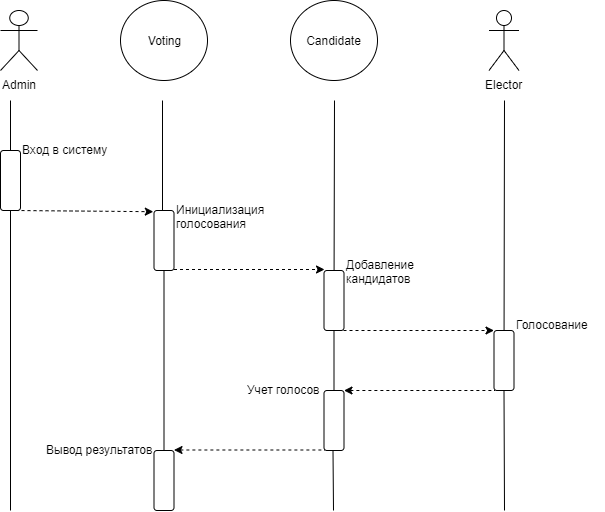

The diagram above was exported from draw.io. Its source (the exported page's mxGraphModel, read from the mxfile embedded in the PNG):
<mxGraphModel dx="1008" dy="499" grid="1" gridSize="10" guides="1" tooltips="1" connect="1" arrows="1" fold="1" page="1" pageScale="1" pageWidth="827" pageHeight="1169" math="0" shadow="0">
  <root>
    <mxCell id="0" />
    <mxCell id="1" parent="0" />
    <mxCell id="OmA-fn8xwxMRTv9A-cje-1" value="Admin" style="shape=umlActor;verticalLabelPosition=bottom;labelBackgroundColor=#ffffff;verticalAlign=top;html=1;outlineConnect=0;" vertex="1" parent="1">
      <mxGeometry x="156" y="40" width="37" height="60" as="geometry" />
    </mxCell>
    <mxCell id="OmA-fn8xwxMRTv9A-cje-2" value="" style="endArrow=none;html=1;" edge="1" parent="1">
      <mxGeometry width="50" height="50" relative="1" as="geometry">
        <mxPoint x="166" y="180" as="sourcePoint" />
        <mxPoint x="166" y="130" as="targetPoint" />
      </mxGeometry>
    </mxCell>
    <mxCell id="OmA-fn8xwxMRTv9A-cje-3" value="Voting" style="ellipse;whiteSpace=wrap;html=1;aspect=fixed;" vertex="1" parent="1">
      <mxGeometry x="276" y="30" width="87" height="80" as="geometry" />
    </mxCell>
    <mxCell id="OmA-fn8xwxMRTv9A-cje-4" value="Candidate" style="ellipse;whiteSpace=wrap;html=1;aspect=fixed;" vertex="1" parent="1">
      <mxGeometry x="446" y="30" width="87" height="80" as="geometry" />
    </mxCell>
    <mxCell id="OmA-fn8xwxMRTv9A-cje-7" value="" style="endArrow=none;html=1;" edge="1" parent="1">
      <mxGeometry width="50" height="50" relative="1" as="geometry">
        <mxPoint x="318" y="261" as="sourcePoint" />
        <mxPoint x="318" y="130" as="targetPoint" />
      </mxGeometry>
    </mxCell>
    <mxCell id="OmA-fn8xwxMRTv9A-cje-8" value="" style="endArrow=none;html=1;" edge="1" parent="1" source="OmA-fn8xwxMRTv9A-cje-14">
      <mxGeometry width="50" height="50" relative="1" as="geometry">
        <mxPoint x="490" y="180" as="sourcePoint" />
        <mxPoint x="490" y="130" as="targetPoint" />
      </mxGeometry>
    </mxCell>
    <mxCell id="OmA-fn8xwxMRTv9A-cje-9" value="" style="endArrow=none;html=1;" edge="1" parent="1" source="OmA-fn8xwxMRTv9A-cje-15">
      <mxGeometry width="50" height="50" relative="1" as="geometry">
        <mxPoint x="660" y="170" as="sourcePoint" />
        <mxPoint x="660" y="130" as="targetPoint" />
      </mxGeometry>
    </mxCell>
    <mxCell id="OmA-fn8xwxMRTv9A-cje-12" value="" style="rounded=1;whiteSpace=wrap;html=1;" vertex="1" parent="1">
      <mxGeometry x="156" y="180" width="20" height="60" as="geometry" />
    </mxCell>
    <mxCell id="OmA-fn8xwxMRTv9A-cje-13" value="" style="rounded=1;whiteSpace=wrap;html=1;" vertex="1" parent="1">
      <mxGeometry x="309.5" y="240" width="20" height="60" as="geometry" />
    </mxCell>
    <mxCell id="OmA-fn8xwxMRTv9A-cje-14" value="" style="rounded=1;whiteSpace=wrap;html=1;" vertex="1" parent="1">
      <mxGeometry x="479.5" y="300" width="20" height="60" as="geometry" />
    </mxCell>
    <mxCell id="OmA-fn8xwxMRTv9A-cje-15" value="" style="rounded=1;whiteSpace=wrap;html=1;" vertex="1" parent="1">
      <mxGeometry x="649.5" y="360" width="20" height="60" as="geometry" />
    </mxCell>
    <mxCell id="OmA-fn8xwxMRTv9A-cje-16" value="" style="rounded=1;whiteSpace=wrap;html=1;" vertex="1" parent="1">
      <mxGeometry x="479.5" y="420" width="20" height="60" as="geometry" />
    </mxCell>
    <mxCell id="OmA-fn8xwxMRTv9A-cje-17" value="" style="endArrow=none;html=1;entryX=0.5;entryY=1;entryDx=0;entryDy=0;exitX=0.5;exitY=0;exitDx=0;exitDy=0;" edge="1" parent="1" source="OmA-fn8xwxMRTv9A-cje-16" target="OmA-fn8xwxMRTv9A-cje-14">
      <mxGeometry width="50" height="50" relative="1" as="geometry">
        <mxPoint x="160" y="650" as="sourcePoint" />
        <mxPoint x="210" y="600" as="targetPoint" />
      </mxGeometry>
    </mxCell>
    <mxCell id="OmA-fn8xwxMRTv9A-cje-18" value="" style="endArrow=none;html=1;entryX=0.5;entryY=1;entryDx=0;entryDy=0;" edge="1" parent="1" target="OmA-fn8xwxMRTv9A-cje-15">
      <mxGeometry width="50" height="50" relative="1" as="geometry">
        <mxPoint x="660" y="540" as="sourcePoint" />
        <mxPoint x="210" y="600" as="targetPoint" />
      </mxGeometry>
    </mxCell>
    <mxCell id="OmA-fn8xwxMRTv9A-cje-19" value="" style="endArrow=none;html=1;entryX=0.5;entryY=1;entryDx=0;entryDy=0;exitX=0.5;exitY=0;exitDx=0;exitDy=0;" edge="1" parent="1" source="OmA-fn8xwxMRTv9A-cje-62" target="OmA-fn8xwxMRTv9A-cje-13">
      <mxGeometry width="50" height="50" relative="1" as="geometry">
        <mxPoint x="320" y="470" as="sourcePoint" />
        <mxPoint x="210" y="600" as="targetPoint" />
      </mxGeometry>
    </mxCell>
    <mxCell id="OmA-fn8xwxMRTv9A-cje-20" value="" style="endArrow=none;html=1;entryX=0.5;entryY=1;entryDx=0;entryDy=0;" edge="1" parent="1" target="OmA-fn8xwxMRTv9A-cje-12">
      <mxGeometry width="50" height="50" relative="1" as="geometry">
        <mxPoint x="166" y="540" as="sourcePoint" />
        <mxPoint x="210" y="600" as="targetPoint" />
      </mxGeometry>
    </mxCell>
    <mxCell id="OmA-fn8xwxMRTv9A-cje-21" value="" style="endArrow=classic;dashed=1;html=1;endFill=1;exitX=0.75;exitY=1;exitDx=0;exitDy=0;entryX=-0.035;entryY=0.02;entryDx=0;entryDy=0;entryPerimeter=0;" edge="1" parent="1" source="OmA-fn8xwxMRTv9A-cje-12" target="OmA-fn8xwxMRTv9A-cje-13">
      <mxGeometry width="50" height="50" relative="1" as="geometry">
        <mxPoint x="160" y="650" as="sourcePoint" />
        <mxPoint x="310" y="260" as="targetPoint" />
      </mxGeometry>
    </mxCell>
    <mxCell id="OmA-fn8xwxMRTv9A-cje-22" value="" style="endArrow=classic;dashed=1;html=1;endFill=1;exitX=0.75;exitY=1;exitDx=0;exitDy=0;" edge="1" parent="1">
      <mxGeometry width="50" height="50" relative="1" as="geometry">
        <mxPoint x="329.5" y="299" as="sourcePoint" />
        <mxPoint x="480" y="299" as="targetPoint" />
      </mxGeometry>
    </mxCell>
    <mxCell id="OmA-fn8xwxMRTv9A-cje-23" value="" style="endArrow=classic;dashed=1;html=1;endFill=1;exitX=0.75;exitY=1;exitDx=0;exitDy=0;" edge="1" parent="1">
      <mxGeometry width="50" height="50" relative="1" as="geometry">
        <mxPoint x="499" y="360" as="sourcePoint" />
        <mxPoint x="649.5" y="360" as="targetPoint" />
      </mxGeometry>
    </mxCell>
    <mxCell id="OmA-fn8xwxMRTv9A-cje-24" value="" style="endArrow=none;dashed=1;html=1;endFill=0;exitX=0.75;exitY=1;exitDx=0;exitDy=0;startArrow=classic;startFill=1;" edge="1" parent="1">
      <mxGeometry width="50" height="50" relative="1" as="geometry">
        <mxPoint x="499.5" y="420" as="sourcePoint" />
        <mxPoint x="650" y="420" as="targetPoint" />
      </mxGeometry>
    </mxCell>
    <mxCell id="OmA-fn8xwxMRTv9A-cje-26" value="Elector&lt;br&gt;" style="shape=umlActor;verticalLabelPosition=bottom;labelBackgroundColor=#ffffff;verticalAlign=top;html=1;outlineConnect=0;" vertex="1" parent="1">
      <mxGeometry x="644.5" y="40" width="30" height="60" as="geometry" />
    </mxCell>
    <mxCell id="OmA-fn8xwxMRTv9A-cje-59" value="" style="endArrow=none;html=1;entryX=0.5;entryY=1;entryDx=0;entryDy=0;" edge="1" parent="1">
      <mxGeometry width="50" height="50" relative="1" as="geometry">
        <mxPoint x="489" y="540" as="sourcePoint" />
        <mxPoint x="488.5" y="480" as="targetPoint" />
      </mxGeometry>
    </mxCell>
    <mxCell id="OmA-fn8xwxMRTv9A-cje-61" value="" style="endArrow=none;dashed=1;html=1;endFill=0;exitX=0.75;exitY=1;exitDx=0;exitDy=0;startArrow=classic;startFill=1;" edge="1" parent="1">
      <mxGeometry width="50" height="50" relative="1" as="geometry">
        <mxPoint x="329.5" y="479.5" as="sourcePoint" />
        <mxPoint x="480" y="479.5" as="targetPoint" />
      </mxGeometry>
    </mxCell>
    <mxCell id="OmA-fn8xwxMRTv9A-cje-62" value="" style="rounded=1;whiteSpace=wrap;html=1;" vertex="1" parent="1">
      <mxGeometry x="309.5" y="480" width="20" height="60" as="geometry" />
    </mxCell>
    <mxCell id="OmA-fn8xwxMRTv9A-cje-63" value="Вход в систему&lt;br&gt;" style="text;html=1;resizable=0;points=[];autosize=1;align=left;verticalAlign=top;spacingTop=-4;" vertex="1" parent="1">
      <mxGeometry x="176" y="170" width="100" height="20" as="geometry" />
    </mxCell>
    <mxCell id="OmA-fn8xwxMRTv9A-cje-64" value="Инициализация&lt;br&gt;&lt;span style=&quot;font-family: &amp;#34;helvetica&amp;#34; , &amp;#34;arial&amp;#34; , sans-serif ; font-size: 0px&quot;&gt;%3CmxGraphModel%3E%3Croot%3E%3CmxCell%20id%3D%220%22%2F%3E%3CmxCell%20id%3D%221%22%20parent%3D%220%22%2F%3E%3CmxCell%20id%3D%222%22%20value%3D%22%D0%92%D1%85%D0%BE%D0%B4%20%D0%B2%20%D1%81%D0%B8%D1%81%D1%82%D0%B5%D0%BC%D1%83%26lt%3Bbr%26gt%3B%22%20style%3D%22text%3Bhtml%3D1%3Bresizable%3D0%3Bpoints%3D%5B%5D%3Bautosize%3D1%3Balign%3Dleft%3BverticalAlign%3Dtop%3BspacingTop%3D-4%3B%22%20vertex%3D%221%22%20parent%3D%221%22%3E%3CmxGeometry%20x%3D%22176%22%20y%3D%22170%22%20width%3D%22100%22%20height%3D%2220%22%20as%3D%22geometry%22%2F%3E%3C%2FmxCell%3E%3C%2Froot%3E%3C%2FmxGraphModel%3E&lt;/span&gt;голосования" style="text;html=1;resizable=0;points=[];autosize=1;align=left;verticalAlign=top;spacingTop=-4;" vertex="1" parent="1">
      <mxGeometry x="329.5" y="230" width="100" height="30" as="geometry" />
    </mxCell>
    <mxCell id="OmA-fn8xwxMRTv9A-cje-65" value="Добавление&lt;br&gt;кандидатов" style="text;html=1;resizable=0;points=[];autosize=1;align=left;verticalAlign=top;spacingTop=-4;" vertex="1" parent="1">
      <mxGeometry x="499.5" y="285" width="80" height="30" as="geometry" />
    </mxCell>
    <mxCell id="OmA-fn8xwxMRTv9A-cje-67" value="Голосование" style="text;html=1;resizable=0;points=[];autosize=1;align=left;verticalAlign=top;spacingTop=-4;" vertex="1" parent="1">
      <mxGeometry x="669.5" y="345" width="90" height="20" as="geometry" />
    </mxCell>
    <mxCell id="OmA-fn8xwxMRTv9A-cje-68" value="Учет голосов" style="text;html=1;resizable=0;points=[];autosize=1;align=left;verticalAlign=top;spacingTop=-4;" vertex="1" parent="1">
      <mxGeometry x="401" y="410" width="90" height="20" as="geometry" />
    </mxCell>
    <mxCell id="OmA-fn8xwxMRTv9A-cje-69" value="Вывод результатов" style="text;html=1;resizable=0;points=[];autosize=1;align=left;verticalAlign=top;spacingTop=-4;" vertex="1" parent="1">
      <mxGeometry x="199.5" y="470" width="120" height="20" as="geometry" />
    </mxCell>
  </root>
</mxGraphModel>